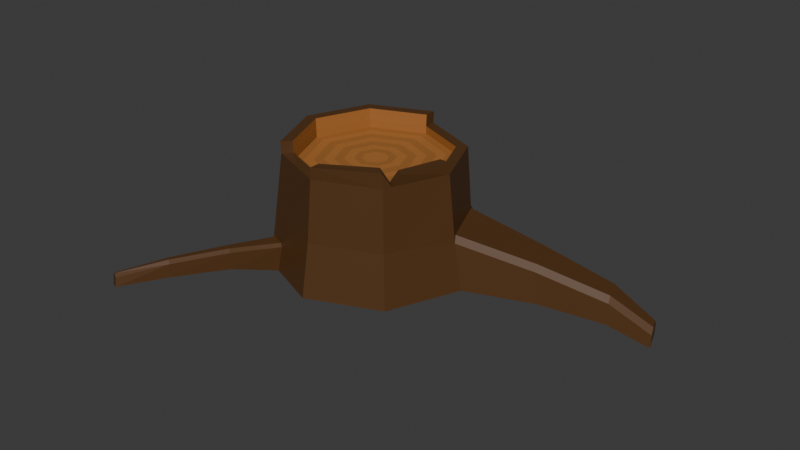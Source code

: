 # Source: tree_stump.blend  (saved by Blender 4.0.36; exported with 4.5.12 LTS)
import bpy
from mathutils import Matrix  # noqa: F401  (used for matrix-valued properties, if any)

bpy.ops.wm.read_factory_settings(use_empty=True)
scene = bpy.context.scene
scene.name = 'Scene'

# ---- collections
col_collection = bpy.data.collections.new('Collection'); scene.collection.children.link(col_collection)

# ---- materials (node trees are filled in below, after node groups)
mat_wood = bpy.data.materials.new('Wood')
mat_wood.use_transparent_shadow = False
mat_wood_2_002 = bpy.data.materials.new('Wood 2.002')
mat_wood_2_002.use_transparent_shadow = False
mat_material_002 = bpy.data.materials.new('Material.002')
mat_material_002.use_transparent_shadow = False

# ---- material node trees
mat_wood.use_nodes = True; mat_wood.node_tree.nodes.clear()
_N = mat_wood.node_tree.nodes; _L = mat_wood.node_tree.links
n0 = _N.new('ShaderNodeBsdfPrincipled'); n0.name = 'Principled BSDF'; n0.location = (10, 300)
n0.distribution = 'GGX'
n0.subsurface_method = 'RANDOM_WALK_SKIN'
n0.inputs[0].default_value = (0.09306, 0.03955, 0.01096, 1.0)
n0.inputs[3].default_value = 1.45
n0.inputs[27].default_value = (0.0, 0.0, 0.0, 1.0)
n0.inputs[28].default_value = 1.0
n1 = _N.new('ShaderNodeOutputMaterial'); n1.name = 'Material Output'; n1.location = (300, 300)
_L.new(n0.outputs[0], n1.inputs[0])
n1.is_active_output = True
mat_wood_2_002.use_nodes = True; mat_wood_2_002.node_tree.nodes.clear()
_N = mat_wood_2_002.node_tree.nodes; _L = mat_wood_2_002.node_tree.links
n0 = _N.new('ShaderNodeBsdfPrincipled'); n0.name = 'Principled BSDF'; n0.location = (10, 300)
n0.distribution = 'GGX'
n0.subsurface_method = 'RANDOM_WALK_SKIN'
n0.inputs[0].default_value = (0.3613, 0.1413, 0.0331, 1.0)
n0.inputs[3].default_value = 1.45
n0.inputs[27].default_value = (0.0, 0.0, 0.0, 1.0)
n0.inputs[28].default_value = 1.0
n1 = _N.new('ShaderNodeOutputMaterial'); n1.name = 'Material Output'; n1.location = (300, 300)
_L.new(n0.outputs[0], n1.inputs[0])
n1.is_active_output = True
mat_material_002.use_nodes = True; mat_material_002.node_tree.nodes.clear()
_N = mat_material_002.node_tree.nodes; _L = mat_material_002.node_tree.links
n0 = _N.new('ShaderNodeBsdfPrincipled'); n0.name = 'Principled BSDF'; n0.location = (10, 300)
n0.distribution = 'GGX'
n0.subsurface_method = 'RANDOM_WALK_SKIN'
n0.inputs[0].default_value = (0.4245, 0.166, 0.0389, 1.0)
n0.inputs[3].default_value = 1.45
n0.inputs[27].default_value = (0.0, 0.0, 0.0, 1.0)
n0.inputs[28].default_value = 1.0
n1 = _N.new('ShaderNodeOutputMaterial'); n1.name = 'Material Output'; n1.location = (300, 300)
_L.new(n0.outputs[0], n1.inputs[0])
n1.is_active_output = True

# ---- world
world_world = bpy.data.worlds.new('World'); scene.world = world_world
world_world.use_nodes = True; world_world.node_tree.nodes.clear()
_N = world_world.node_tree.nodes; _L = world_world.node_tree.links
n0 = _N.new('ShaderNodeOutputWorld'); n0.name = 'World Output'; n0.location = (300, 300)
n1 = _N.new('ShaderNodeBackground'); n1.name = 'Background'; n1.location = (10, 300)
n1.inputs[0].default_value = (0.05088, 0.05088, 0.05088, 1.0)
_L.new(n1.outputs[0], n0.inputs[0])
n0.is_active_output = True
world_world.color = (0.05088, 0.05088, 0.05088)
world_world.use_sun_shadow = False
world_world.sun_shadow_jitter_overblur = 0.0

# ---- meshes
me_circle = bpy.data.meshes.new('Circle')
me_circle.from_pydata([(-5.509e-09, 0.1702, 0.0), (-0.1203, 0.1203, 0.0), (-0.1702, 2.616e-08, 0.0), (-0.1203, -0.1203, 0.0), (-1.836e-09, -0.1702, 0.0), (0.1203, -0.1203, 0.0), (0.1702, 0.0, 0.0), (0.1203, 0.1203, 0.0), (0.0, 1.0, 0.1037), (-0.7071, 0.7071, 0.1037), (-1.0, 0.0, 0.1037), (-0.7071, -0.7071, 0.1037), (0.0, -1.0, 0.1037), (0.7071, -0.7071, 0.1037), (1.0, 0.0, 0.1037), (0.7071, 0.7071, 0.1037), (1.127e-09, 1.151, 0.1037), (-0.8141, 0.8141, 0.1037), (-1.151, 0.0, 0.1037), (-0.8141, -0.8141, 0.1037), (1.127e-09, -1.151, 0.1037), (0.8141, -0.8141, 0.1037), (1.151, 0.0, 0.1037), (0.8141, 0.8141, 0.1037), (6.467e-10, 1.239, -0.7013), (-0.8759, 0.8759, -0.7013), (-1.239, 0.0, -0.7013), (6.467e-10, -1.239, -0.7013), (0.8759, -0.8759, -0.7013), (7.459e-09, 1.364, -1.394), (-0.9648, 0.9648, -1.394), (-1.364, -1.511e-09, -1.394), (-0.9648, -0.9648, -1.394), (7.459e-09, -1.364, -1.394), (0.9648, -0.9648, -1.394), (1.364, -1.511e-09, -1.394), (0.9648, 0.9648, -1.394), (-0.7116, 0.7132, 0.2576), (0.0008132, 1.008, 0.2576), (-1.007, 0.0008132, 0.2576), (-0.7116, -0.7116, 0.2576), (0.6906, -0.7126, 0.3021), (0.0008132, -1.007, 0.2576), (1.008, 0.0008132, 0.2576), (-0.8194, 0.821, 0.2576), (0.0008132, 1.161, 0.2576), (-1.159, 0.0008132, 0.2576), (-0.8194, -0.8194, 0.2576), (0.7983, -0.8204, 0.3021), (0.0008132, -1.159, 0.2576), (1.161, 0.0008132, 0.2576), (0.7476, -0.6093, 0.1037), (0.8607, -0.7015, 0.1037), (0.9261, -0.7548, -0.7013), (1.02, -0.8313, -1.394), (0.7784, -0.5351, 0.1037), (0.8961, -0.6161, 0.1037), (0.9642, -0.6629, -0.7013), (1.062, -0.7301, -1.394), (0.8062, -0.5259, 0.2423), (0.9248, -0.6075, 0.2423), (1.925, 1.099, -1.458), (2.193, 0.414, -1.458), (2.794, 1.237, -1.598), (2.969, 0.7445, -1.596), (3.348, 1.297, -1.827), (3.471, 0.9499, -1.826), (0.8912, 0.8912, -0.8204), (0.9182, 0.774, -0.7013), (1.9, 1.062, -1.083), (1.932, 0.9485, -0.9656), (2.803, 1.225, -1.361), (2.844, 1.115, -1.246), (3.394, 1.181, -1.579), (3.353, 1.29, -1.694), (1.212, 0.06435, -0.7013), (1.253, -9.313e-09, -0.7794), (2.111, 0.4934, -0.9653), (2.145, 0.4262, -1.042), (2.943, 0.8365, -1.244), (2.967, 0.7652, -1.318), (3.47, 0.9628, -1.652), (3.446, 1.034, -1.578), (-0.8216, 0.4306, 0.1037), (-0.9459, 0.4958, 0.1037), (-1.051, 0.5507, -0.9223), (-1.121, 0.5875, -1.394), (-0.827, 0.4347, 0.2576), (-0.9522, 0.5003, 0.2576), (-0.4253, 0.8238, 0.1037), (-0.4897, 0.9485, 0.1037), (-0.5493, 1.064, -0.9918), (-0.5803, 1.124, -1.394), (-0.4277, 0.8308, 0.2576), (-0.4925, 0.9564, 0.2576), (-1.499, 1.073, -0.8434), (-1.362, 1.348, -0.6568), (-1.527, 1.092, -1.241), (-1.39, 1.404, -1.241), (-1.068, 1.491, -0.8824), (-1.067, 1.531, -1.22), (-2.09, 1.936, -1.012), (-2.002, 2.128, -0.8821), (-2.084, 1.938, -1.287), (-1.985, 2.152, -1.287), (-1.784, 2.217, -1.022), (-1.762, 2.235, -1.256), (-2.563, 2.484, -1.269), (-2.498, 2.626, -1.173), (-2.558, 2.486, -1.472), (-2.485, 2.643, -1.472), (-2.337, 2.691, -1.277), (-2.32, 2.704, -1.449), (-0.5178, -0.7855, 0.1037), (-0.5962, -0.9043, 0.1037), (-0.7065, -1.072, -1.394), (-0.9668, -1.623, -1.231), (-1.146, -1.534, -1.243), (-1.309, -2.272, -1.183), (-1.45, -2.193, -1.198), (-1.645, -2.849, -1.187), (-1.752, -2.801, -1.211), (-0.8701, -0.9356, -1.017), (-0.9224, -0.9224, -1.063), (-1.095, -1.55, -0.9669), (-1.141, -1.529, -1.017), (-1.418, -2.226, -0.9714), (-1.46, -2.2, -1.023), (-1.759, -2.779, -1.1), (-1.716, -2.79, -1.042), (-0.6761, -1.026, -1.07), (-0.7102, -1.004, -1.027), (-0.9697, -1.615, -1.008), (-1.007, -1.594, -0.9667), (-1.324, -2.276, -1.009), (-1.363, -2.257, -0.9691), (-1.697, -2.799, -1.039), (-1.656, -2.825, -1.074), (0.0, 1.0, 0.0), (-0.7071, 0.7071, 0.0), (-0.7071, -0.7071, 0.0), (-1.0, 0.0, 0.0), (0.7071, -0.7071, 0.0), (0.0, -1.0, 0.0), (0.7071, 0.7071, 0.0), (1.0, 0.0, 0.0), (-0.6266, 0.6266, 0.0), (-0.6266, -0.6266, 0.0), (-0.8861, 3.673e-09, 0.0), (0.6266, -0.6266, 0.0), (-1.836e-09, -0.8861, 0.0), (0.6266, 0.6266, 0.0), (0.8861, 0.0, 0.0), (-5.509e-09, 0.8861, 0.0), (-0.5388, 0.5388, 0.0), (-0.5388, -0.5388, 0.0), (-0.762, 7.677e-09, 0.0), (0.5388, -0.5388, 0.0), (-1.836e-09, -0.762, 0.0), (0.5388, 0.5388, 0.0), (0.762, 0.0, 0.0), (-5.509e-09, 0.762, 0.0), (-0.4511, 0.4511, 0.0), (-0.4511, -0.4511, 0.0), (-0.6379, 7.677e-09, 0.0), (0.4511, -0.4511, 0.0), (-1.836e-09, -0.6379, 0.0), (0.4511, 0.4511, 0.0), (0.6379, 0.0, 0.0), (-5.509e-09, 0.6379, 0.0), (-0.3633, 0.3633, 0.0), (-0.3633, -0.3633, 0.0), (-0.5138, 1.368e-08, 0.0), (0.3633, -0.3633, 0.0), (-1.836e-09, -0.5138, 0.0), (0.3633, 0.3633, 0.0), (0.5138, 0.0, 0.0), (-5.509e-09, 0.5138, 0.0), (-0.2755, 0.2755, 0.0), (-0.2755, -0.2755, 0.0), (-0.3896, 2.169e-08, 0.0), (0.2755, -0.2755, 0.0), (-1.836e-09, -0.3896, 0.0), (0.2755, 0.2755, 0.0), (0.3896, 0.0, 0.0), (-5.509e-09, 0.3896, 0.0), (-0.1878, -0.1878, 0.0), (-0.2655, 2.77e-08, 0.0), (0.1878, -0.1878, 0.0), (-1.836e-09, -0.2655, 0.0), (0.1878, 0.1878, 0.0), (0.2655, 0.0, 0.0), (-5.509e-09, 0.2655, 0.0), (-0.1878, 0.1878, 0.0)], [], [(1, 0, 7, 6, 5, 4, 3, 2), (113, 12, 20, 114), (139, 9, 89), (144, 138, 8, 15), (145, 14, 55), (140, 143, 12, 113), (141, 10, 83), (145, 144, 15, 14), (143, 142, 13, 12), (141, 140, 11, 10), (67, 36, 61, 69), (21, 20, 49, 48), (14, 15, 23, 22), (55, 14, 43, 59), (12, 13, 41, 42), (19, 18, 46, 47), (15, 8, 16, 23), (11, 19, 47, 40), (27, 28, 34, 33), (35, 76, 78, 62), (122, 131, 133, 124), (84, 18, 26, 85), (67, 24, 29, 36), (20, 21, 28, 27), (19, 114, 131, 122), (90, 17, 25, 91), (30, 86, 31, 32, 115, 33, 34, 54, 58, 35, 36, 29, 92), (32, 123, 125, 117), (92, 91, 99, 100), (23, 16, 24, 67, 68), (56, 22, 75, 76, 57), (130, 115, 116, 132), (85, 26, 31, 86), (64, 80, 81, 66), (87, 39, 46, 88), (42, 41, 48, 49), (39, 40, 47, 46), (93, 37, 44, 94), (59, 43, 50, 60), (52, 21, 48), (14, 22, 50, 43), (89, 9, 37, 93), (83, 10, 39, 87), (90, 16, 45, 94), (16, 8, 38, 45), (20, 12, 42, 49), (10, 11, 40, 39), (84, 17, 44, 88), (56, 52, 60), (41, 51, 52, 48), (28, 53, 54, 34), (21, 52, 53, 28), (13, 51, 41), (142, 51, 13), (22, 56, 60, 50), (51, 59, 60, 52), (53, 57, 58, 54), (52, 56, 57, 53), (51, 55, 59), (142, 145, 55, 51), (77, 70, 72, 79), (57, 76, 35, 58), (36, 35, 62, 61), (75, 68, 70, 77), (61, 62, 64, 63), (81, 82, 73, 74, 65, 66), (69, 61, 63, 71), (71, 63, 65, 74), (79, 72, 73, 82), (63, 64, 66, 65), (70, 68, 67, 69), (72, 70, 69, 71), (73, 72, 71, 74), (62, 78, 80, 64), (78, 76, 75, 77), (77, 79, 80, 78), (81, 80, 79, 82), (22, 23, 68, 75), (18, 84, 88, 46), (9, 83, 87, 37), (37, 87, 88, 44), (91, 25, 96, 99), (17, 84, 85, 25), (139, 141, 83, 9), (17, 90, 94, 44), (8, 89, 93, 38), (38, 93, 94, 45), (24, 91, 92, 29), (16, 90, 91, 24), (138, 139, 89, 8), (95, 97, 103, 101), (98, 100, 106, 104), (86, 30, 98, 97), (85, 86, 97, 95), (30, 92, 100, 98), (25, 85, 95, 96), (102, 101, 107, 108), (105, 102, 108, 111), (97, 98, 104, 103), (100, 99, 105, 106), (99, 96, 102, 105), (96, 95, 101, 102), (111, 108, 110, 112), (108, 107, 109, 110), (104, 106, 112, 110), (101, 103, 109, 107), (103, 104, 110, 109), (106, 105, 111, 112), (114, 20, 27, 130, 131), (134, 118, 120, 137), (140, 113, 11), (11, 113, 114, 19), (124, 133, 135, 126), (18, 19, 122, 123, 26), (132, 116, 118, 134), (115, 32, 117, 116), (118, 119, 121, 120), (116, 117, 119, 118), (128, 129, 136, 137, 120, 121), (117, 125, 127, 119), (119, 127, 128, 121), (126, 135, 136, 129), (122, 124, 125, 123), (124, 126, 127, 125), (126, 129, 128, 127), (26, 123, 32, 31), (133, 131, 130, 132), (135, 133, 132, 134), (134, 137, 136, 135), (130, 27, 33, 115), (153, 146, 139, 138), (146, 148, 141, 139), (148, 147, 140, 141), (150, 149, 142, 143), (152, 151, 144, 145), (151, 153, 138, 144), (149, 152, 145, 142), (147, 150, 143, 140), (154, 156, 148, 146), (156, 155, 147, 148), (158, 157, 149, 150), (160, 159, 151, 152), (159, 161, 153, 151), (157, 160, 152, 149), (155, 158, 150, 147), (161, 154, 146, 153), (162, 164, 156, 154), (164, 163, 155, 156), (166, 165, 157, 158), (168, 167, 159, 160), (167, 169, 161, 159), (165, 168, 160, 157), (163, 166, 158, 155), (169, 162, 154, 161), (170, 172, 164, 162), (172, 171, 163, 164), (174, 173, 165, 166), (176, 175, 167, 168), (175, 177, 169, 167), (173, 176, 168, 165), (171, 174, 166, 163), (177, 170, 162, 169), (178, 180, 172, 170), (180, 179, 171, 172), (182, 181, 173, 174), (184, 183, 175, 176), (183, 185, 177, 175), (181, 184, 176, 173), (179, 182, 174, 171), (185, 178, 170, 177), (193, 187, 180, 178), (187, 186, 179, 180), (189, 188, 181, 182), (191, 190, 183, 184), (190, 192, 185, 183), (188, 191, 184, 181), (186, 189, 182, 179), (192, 193, 178, 185), (2, 3, 186, 187), (4, 5, 188, 189), (6, 7, 190, 191), (7, 0, 192, 190), (5, 6, 191, 188), (3, 4, 189, 186), (0, 1, 193, 192), (1, 2, 187, 193)])
me_circle.polygons.foreach_set('material_index', [2, 0, 1, 1, 1, 1, 1, 1, 1, 1, 0, 0, 0, 1, 1, 0, 0, 0, 0, 0, 0, 0, 0, 0, 0, 0, 0, 0, 0, 0, 0, 0, 0, 0, 0, 0, 0, 0, 0, 0, 0, 1, 1, 0, 0, 0, 1, 0, 0, 0, 0, 0, 1, 1, 0, 0, 0, 0, 1, 1, 0, 0, 0, 0, 0, 0, 0, 0, 0, 0, 0, 0, 0, 0, 0, 0, 0, 0, 0, 1, 0, 0, 0, 1, 0, 1, 0, 0, 0, 1, 0, 0, 0, 0, 0, 0, 0, 0, 0, 0, 0, 0, 0, 0, 0, 0, 0, 0, 0, 0, 1, 0, 0, 0, 0, 0, 0, 0, 0, 0, 0, 0, 0, 0, 0, 0, 0, 0, 0, 0, 1, 1, 1, 1, 1, 1, 1, 1, 2, 2, 2, 2, 2, 2, 2, 2, 1, 1, 1, 1, 1, 1, 1, 1, 2, 2, 2, 2, 2, 2, 2, 2, 1, 1, 1, 1, 1, 1, 1, 1, 2, 2, 2, 2, 2, 2, 2, 2, 1, 1, 1, 1, 1, 1, 1, 1])
_uv = me_circle.uv_layers.new(name='UVMap')
_uv.uv.foreach_set('vector', [0.0, 0.0, 0.0, 0.0, 0.0, 0.0, 0.0, 0.0, 0.0, 0.0, 0.0, 0.0, 0.0, 0.0, 0.0, 0.0, 0.0, 0.0, 0.0, 0.0, 0.0, 0.0, 0.0, 0.0, 0.0, 0.0, 0.0, 0.0, 0.0, 0.0, 0.0, 0.0, 0.0, 0.0, 0.0, 0.0, 0.0, 0.0, 0.0, 0.0, 0.0, 0.0, 0.0, 0.0, 0.0, 0.0, 0.0, 0.0, 0.0, 0.0, 0.0, 0.0, 0.0, 0.0, 0.0, 0.0, 0.0, 0.0, 0.0, 0.0, 0.0, 0.0, 0.0, 0.0, 0.0, 0.0, 0.0, 0.0, 0.0, 0.0, 0.0, 0.0, 0.0, 0.0, 0.0, 0.0, 0.0, 0.0, 0.0, 0.0, 0.0, 0.0, 0.0, 0.0, 0.0, 0.0, 0.0, 0.0, 0.0, 0.0, 0.0, 0.0, 0.0, 0.0, 0.0, 0.0, 0.0, 0.0, 0.0, 0.0, 0.0, 0.0, 0.0, 0.0, 0.0, 0.0, 0.0, 0.0, 0.0, 0.0, 0.0, 0.0, 0.0, 0.0, 0.0, 0.0, 0.0, 0.0, 0.0, 0.0, 0.0, 0.0, 0.0, 0.0, 0.0, 0.0, 0.0, 0.0, 0.0, 0.0, 0.0, 0.0, 0.0, 0.0, 0.0, 0.0, 0.0, 0.0, 0.0, 0.0, 0.0, 0.0, 0.0, 0.0, 0.0, 0.0, 0.0, 0.0, 0.0, 0.0, 0.0, 0.0, 0.0, 0.0, 0.0, 0.0, 0.0, 0.0, 0.0, 0.0, 0.0, 0.0, 0.0, 0.0, 0.0, 0.0, 0.0, 0.0, 0.0, 0.0, 0.0, 0.0, 0.0, 0.0, 0.0, 0.0, 0.0, 0.0, 0.0, 0.0, 0.0, 0.0, 0.0, 0.0, 0.0, 0.0, 0.0, 0.0, 0.0, 0.0, 0.0, 0.0, 0.0, 0.0, 0.0, 0.0, 0.0, 0.0, 0.0, 0.0, 0.0, 0.0, 0.0, 0.0, 0.0, 0.0, 0.0, 0.0, 0.0, 0.0, 0.0, 0.0, 0.0, 0.0, 0.0, 0.0, 0.0, 0.0, 0.0, 0.0, 0.0, 0.0, 0.0, 0.0, 0.0, 0.0, 0.0, 0.0, 0.0, 0.0, 0.0, 0.0, 0.0, 0.0, 0.0, 0.0, 0.0, 0.0, 0.0, 0.0, 0.0, 0.0, 0.0, 0.0, 0.0, 0.0, 0.0, 0.0, 0.0, 0.0, 0.0, 0.0, 0.0, 0.0, 0.0, 0.0, 0.0, 0.0, 0.0, 0.0, 0.0, 0.0, 0.0, 0.0, 0.0, 0.0, 0.0, 0.0, 0.0, 0.0, 0.0, 0.0, 0.0, 0.0, 0.0, 0.0, 0.0, 0.0, 0.0, 0.0, 0.0, 0.0, 0.0, 0.0, 0.0, 0.0, 0.0, 0.0, 0.0, 0.0, 0.0, 0.0, 0.0, 0.0, 0.0, 0.0, 0.0, 0.0, 0.0, 0.0, 0.0, 0.0, 0.0, 0.0, 0.0, 0.0, 0.0, 0.0, 0.0, 0.0, 0.0, 0.0, 0.0, 0.0, 0.0, 0.0, 0.0, 0.0, 0.0, 0.0, 0.0, 0.0, 0.0, 0.0, 0.0, 0.0, 0.0, 0.0, 0.0, 0.0, 0.0, 0.0, 0.0, 0.0, 0.0, 0.0, 0.0, 0.0, 0.0, 0.0, 0.0, 0.0, 0.0, 0.0, 0.0, 0.0, 0.0, 0.0, 0.0, 0.0, 0.0, 0.0, 0.0, 0.0, 0.0, 0.0, 0.0, 0.0, 0.0, 0.0, 0.0, 0.0, 0.0, 0.0, 0.0, 0.0, 0.0, 0.0, 0.0, 0.0, 0.0, 0.0, 0.0, 0.0, 0.0, 0.0, 0.0, 0.0, 0.0, 0.0, 0.0, 0.0, 0.0, 0.0, 0.0, 0.0, 0.0, 0.0, 0.0, 0.0, 0.0, 0.0, 0.0, 0.0, 0.0, 0.0, 0.0, 0.0, 0.0, 0.0, 0.0, 0.0, 0.0, 0.0, 0.0, 0.0, 0.0, 0.0, 0.0, 0.0, 0.0, 0.0, 0.0, 0.0, 0.0, 0.0, 0.0, 0.0, 0.0, 0.0, 0.0, 0.0, 0.0, 0.0, 0.0, 0.0, 0.0, 0.0, 0.0, 0.0, 0.0, 0.0, 0.0, 0.0, 0.0, 0.0, 0.0, 0.0, 0.0, 0.0, 0.0, 0.0, 0.0, 0.0, 0.0, 0.0, 0.0, 0.0, 0.0, 0.0, 0.0, 0.0, 0.0, 0.0, 0.0, 0.0, 0.0, 0.0, 0.0, 0.0, 0.0, 0.0, 0.0, 0.0, 0.0, 0.0, 0.0, 0.0, 0.0, 0.0, 0.0, 0.0, 0.0, 0.0, 0.0, 0.0, 0.0, 0.0, 0.0, 0.0, 0.0, 0.0, 0.0, 0.0, 0.0, 0.0, 0.0, 0.0, 0.0, 0.0, 0.0, 0.0, 0.0, 0.0, 0.0, 0.0, 0.0, 0.0, 0.0, 0.0, 0.0, 0.0, 0.0, 0.0, 0.0, 0.0, 0.0, 0.0, 0.0, 0.0, 0.0, 0.0, 0.0, 0.0, 0.0, 0.0, 0.0, 0.0, 0.0, 0.0, 0.0, 0.0, 0.0, 0.0, 0.0, 0.0, 0.0, 0.0, 0.0, 0.0, 0.0, 0.0, 0.0, 0.0, 0.0, 0.0, 0.0, 0.0, 0.0, 0.0, 0.0, 0.0, 0.0, 0.0, 0.0, 0.0, 0.0, 0.0, 0.0, 0.0, 0.0, 0.0, 0.0, 0.0, 0.0, 0.0, 0.0, 0.0, 0.0, 0.0, 0.0, 0.0, 0.0, 0.0, 0.0, 0.0, 0.0, 0.0, 0.0, 0.0, 0.0, 0.0, 0.0, 0.0, 0.0, 0.0, 0.0, 0.0, 0.0, 0.0, 0.0, 0.0, 0.0, 0.0, 0.0, 0.0, 0.0, 0.0, 0.0, 0.0, 0.0, 0.0, 0.0, 0.0, 0.0, 0.0, 0.0, 0.0, 0.0, 0.0, 0.0, 0.0, 0.0, 0.0, 0.0, 0.0, 0.0, 0.0, 0.0, 0.0, 0.0, 0.0, 0.0, 0.0, 0.0, 0.0, 0.0, 0.0, 0.0, 0.0, 0.0, 0.0, 0.0, 0.0, 0.0, 0.0, 0.0, 0.0, 0.0, 0.0, 0.0, 0.0, 0.0, 0.0, 0.0, 0.0, 0.0, 0.0, 0.0, 0.0, 0.0, 0.0, 0.0, 0.0, 0.0, 0.0, 0.0, 0.0, 0.0, 0.0, 0.0, 0.0, 0.0, 0.0, 0.0, 0.0, 0.0, 0.0, 0.0, 0.0, 0.0, 0.0, 0.0, 0.0, 0.0, 0.0, 0.0, 0.0, 0.0, 0.0, 0.0, 0.0, 0.0, 0.0, 0.0, 0.0, 0.0, 0.0, 0.0, 0.0, 0.0, 0.0, 0.0, 0.0, 0.0, 0.0, 0.0, 0.0, 0.0, 0.0, 0.0, 0.0, 0.0, 0.0, 0.0, 0.0, 0.0, 0.0, 0.0, 0.0, 0.0, 0.0, 0.0, 0.0, 0.0, 0.0, 0.0, 0.0, 0.0, 0.0, 0.0, 0.0, 0.0, 0.0, 0.0, 0.0, 0.0, 0.0, 0.0, 0.0, 0.0, 0.0, 0.0, 0.0, 0.0, 0.0, 0.0, 0.0, 0.0, 0.0, 0.0, 0.0, 0.0, 0.0, 0.0, 0.0, 0.0, 0.0, 0.0, 0.0, 0.0, 0.0, 0.0, 0.0, 0.0, 0.0, 0.0, 0.0, 0.0, 0.0, 0.0, 0.0, 0.0, 0.0, 0.0, 0.0, 0.0, 0.0, 0.0, 0.0, 0.0, 0.0, 0.0, 0.0, 0.0, 0.0, 0.0, 0.0, 0.0, 0.0, 0.0, 0.0, 0.0, 0.0, 0.0, 0.0, 0.0, 0.0, 0.0, 0.0, 0.0, 0.0, 0.0, 0.0, 0.0, 0.0, 0.0, 0.0, 0.0, 0.0, 0.0, 0.0, 0.0, 0.0, 0.0, 0.0, 0.0, 0.0, 0.0, 0.0, 0.0, 0.0, 0.0, 0.0, 0.0, 0.0, 0.0, 0.0, 0.0, 0.0, 0.0, 0.0, 0.0, 0.0, 0.0, 0.0, 0.0, 0.0, 0.0, 0.0, 0.0, 0.0, 0.0, 0.0, 0.0, 0.0, 0.0, 0.0, 0.0, 0.0, 0.0, 0.0, 0.0, 0.0, 0.0, 0.0, 0.0, 0.0, 0.0, 0.0, 0.0, 0.0, 0.0, 0.0, 0.0, 0.0, 0.0, 0.0, 0.0, 0.0, 0.0, 0.0, 0.0, 0.0, 0.0, 0.0, 0.0, 0.0, 0.0, 0.0, 0.0, 0.0, 0.0, 0.0, 0.0, 0.0, 0.0, 0.0, 0.0, 0.0, 0.0, 0.0, 0.0, 0.0, 0.0, 0.0, 0.0, 0.0, 0.0, 0.0, 0.0, 0.0, 0.0, 0.0, 0.0, 0.0, 0.0, 0.0, 0.0, 0.0, 0.0, 0.0, 0.0, 0.0, 0.0, 0.0, 0.0, 0.0, 0.0, 0.0, 0.0, 0.0, 0.0, 0.0, 0.0, 0.0, 0.0, 0.0, 0.0, 0.0, 0.0, 0.0, 0.0, 0.0, 0.0, 0.0, 0.0, 0.0, 0.0, 0.0, 0.0, 0.0, 0.0, 0.0, 0.0, 0.0, 0.0, 0.0, 0.0, 0.0, 0.0, 0.0, 0.0, 0.0, 0.0, 0.0, 0.0, 0.0, 0.0, 0.0, 0.0, 0.0, 0.0, 0.0, 0.0, 0.0, 0.0, 0.0, 0.0, 0.0, 0.0, 0.0, 0.0, 0.0, 0.0, 0.0, 0.0, 0.0, 0.0, 0.0, 0.0, 0.0, 0.0, 0.0, 0.0, 0.0, 0.0, 0.0, 0.0, 0.0, 0.0, 0.0, 0.0, 0.0, 0.0, 0.0, 0.0, 0.0, 0.0, 0.0, 0.0, 0.0, 0.0, 0.0, 0.0, 0.0, 0.0, 0.0, 0.0, 0.0, 0.0, 0.0, 0.0, 0.0, 0.0, 0.0, 0.0, 0.0, 0.0, 0.0, 0.0, 0.0, 0.0, 0.0, 0.0, 0.0, 0.0, 0.0, 0.0, 0.0, 0.0, 0.0, 0.0, 0.0, 0.0, 0.0, 0.0, 0.0, 0.0, 0.0, 0.0, 0.0, 0.0, 0.0, 0.0, 0.0, 0.0, 0.0, 0.0, 0.0, 0.0, 0.0, 0.0, 0.0, 0.0, 0.0, 0.0, 0.0, 0.0, 0.0, 0.0, 0.0, 0.0, 0.0, 0.0, 0.0, 0.0, 0.0, 0.0, 0.0, 0.0, 0.0, 0.0, 0.0, 0.0, 0.0, 0.0, 0.0, 0.0, 0.0, 0.0, 0.0, 0.0, 0.0, 0.0, 0.0, 0.0, 0.0, 0.0, 0.0, 0.0, 0.0, 0.0, 0.0, 0.0, 0.0, 0.0, 0.0, 0.0, 0.0, 0.0, 0.0, 0.0, 0.0, 0.0, 0.0, 0.0, 0.0, 0.0, 0.0, 0.0, 0.0, 0.0, 0.0, 0.0, 0.0, 0.0, 0.0, 0.0, 0.0, 0.0, 0.0, 0.0, 0.0, 0.0, 0.0, 0.0, 0.0, 0.0, 0.0, 0.0, 0.0, 0.0, 0.0, 0.0, 0.0, 0.0, 0.0, 0.0, 0.0, 0.0, 0.0, 0.0, 0.0, 0.0, 0.0, 0.0, 0.0, 0.0, 0.0, 0.0, 0.0, 0.0, 0.0, 0.0, 0.0, 0.0, 0.0, 0.0, 0.0, 0.0, 0.0, 0.0, 0.0, 0.0, 0.0, 0.0, 0.0, 0.0, 0.0, 0.0, 0.0, 0.0, 0.0, 0.0, 0.0, 0.0, 0.0, 0.0, 0.0, 0.0, 0.0, 0.0, 0.0, 0.0, 0.0, 0.0, 0.0, 0.0, 0.0, 0.0, 0.0, 0.0, 0.0, 0.0, 0.0, 0.0, 0.0, 0.0, 0.0, 0.0, 0.0, 0.0, 0.0, 0.0, 0.0, 0.0, 0.0, 0.0, 0.0, 0.0, 0.0, 0.0, 0.0, 0.0, 0.0, 0.0, 0.0, 0.0, 0.0, 0.0, 0.0, 0.0, 0.0, 0.0, 0.0, 0.0, 0.0, 0.0, 0.0, 0.0, 0.0, 0.0, 0.0, 0.0, 0.0, 0.0, 0.0, 0.0, 0.0, 0.0, 0.0, 0.0, 0.0, 0.0, 0.0, 0.0, 0.0, 0.0, 0.0, 0.0, 0.0, 0.0, 0.0, 0.0, 0.0, 0.0, 0.0, 0.0, 0.0, 0.0, 0.0, 0.0, 0.0, 0.0, 0.0, 0.0, 0.0, 0.0, 0.0, 0.0, 0.0, 0.0, 0.0, 0.0, 0.0, 0.0, 0.0, 0.0, 0.0, 0.0, 0.0, 0.0, 0.0, 0.0, 0.0, 0.0, 0.0, 0.0, 0.0, 0.0, 0.0, 0.0, 0.0, 0.0, 0.0, 0.0, 0.0, 0.0, 0.0, 0.0, 0.0, 0.0, 0.0, 0.0, 0.0, 0.0, 0.0, 0.0, 0.0, 0.0, 0.0, 0.0, 0.0, 0.0, 0.0, 0.0, 0.0, 0.0, 0.0, 0.0, 0.0, 0.0, 0.0, 0.0, 0.0, 0.0, 0.0, 0.0, 0.0, 0.0, 0.0, 0.0, 0.0, 0.0, 0.0, 0.0, 0.0, 0.0, 0.0, 0.0, 0.0, 0.0, 0.0, 0.0, 0.0, 0.0, 0.0, 0.0, 0.0, 0.0, 0.0, 0.0, 0.0, 0.0, 0.0, 0.0, 0.0, 0.0, 0.0, 0.0, 0.0, 0.0, 0.0, 0.0, 0.0, 0.0, 0.0, 0.0, 0.0, 0.0, 0.0, 0.0, 0.0, 0.0, 0.0, 0.0, 0.0, 0.0, 0.0, 0.0, 0.0, 0.0, 0.0, 0.0, 0.0, 0.0, 0.0, 0.0, 0.0, 0.0, 0.0, 0.0, 0.0, 0.0, 0.0, 0.0, 0.0, 0.0, 0.0, 0.0, 0.0, 0.0, 0.0, 0.0, 0.0, 0.0, 0.0, 0.0, 0.0, 0.0, 0.0, 0.0, 0.0, 0.0, 0.0, 0.0, 0.0, 0.0, 0.0, 0.0, 0.0, 0.0, 0.0, 0.0, 0.0, 0.0, 0.0, 0.0, 0.0, 0.0, 0.0, 0.0, 0.0, 0.0, 0.0, 0.0, 0.0, 0.0, 0.0, 0.0, 0.0, 0.0, 0.0, 0.0, 0.0, 0.0, 0.0, 0.0, 0.0, 0.0, 0.0, 0.0, 0.0, 0.0, 0.0, 0.0, 0.0, 0.0, 0.0, 0.0, 0.0, 0.0, 0.0, 0.0, 0.0, 0.0, 0.0, 0.0, 0.0, 0.0, 0.0, 0.0, 0.0, 0.0, 0.0, 0.0, 0.0, 0.0, 0.0, 0.0, 0.0, 0.0, 0.0, 0.0, 0.0, 0.0, 0.0, 0.0, 0.0, 0.0, 0.0, 0.0, 0.0, 0.0, 0.0, 0.0, 0.0, 0.0, 0.0, 0.0, 0.0, 0.0, 0.0, 0.0, 0.0, 0.0, 0.0, 0.0, 0.0, 0.0, 0.0, 0.0, 0.0, 0.0, 0.0, 0.0, 0.0, 0.0, 0.0, 0.0, 0.0, 0.0, 0.0, 0.0, 0.0, 0.0, 0.0, 0.0, 0.0, 0.0, 0.0])
me_circle.materials.append(mat_wood)
me_circle.materials.append(mat_wood_2_002)
me_circle.materials.append(mat_material_002)
me_circle.update()

# ---- objects
ob_circle = bpy.data.objects.new('Circle', me_circle)

# ---- transforms, parenting, visibility, modifiers, constraints
ob_circle.location = (0.0, 0.0, 1.373)

# ---- collection membership
col_collection.objects.link(ob_circle)

# ---- scene / render settings (as saved in the file)
scene.frame_start = 1; scene.frame_end = 250; scene.frame_set(1)
scene.render.engine = 'BLENDER_EEVEE_NEXT'
scene.cycles.sampling_pattern = 'TABULATED_SOBOL'
bpy.context.view_layer.update()

# ---- added for rendering (the .blend has no active camera and no usable light): camera, sun
cam_auto = bpy.data.cameras.new('AutoCamera')
cam_auto.lens = 50.0
cam_auto.sensor_width = 36.0
cam_auto.clip_end = 1000.0
ob_auto_camera = bpy.data.objects.new('AutoCamera', cam_auto)
scene.collection.objects.link(ob_auto_camera)
ob_auto_camera.location = (8.29276, -9.47853, 6.88168)
ob_auto_camera.rotation_euler = (1.09748, -7.21219e-08, 0.694738)
scene.camera = ob_auto_camera
light_auto_sun = bpy.data.lights.new('AutoSun', 'SUN')
light_auto_sun.energy = 3.0
light_auto_sun.angle = 0.0523599
ob_auto_sun = bpy.data.objects.new('AutoSun', light_auto_sun)
scene.collection.objects.link(ob_auto_sun)
ob_auto_sun.rotation_euler = (0.872665, 0.174533, 0.523599)
bpy.context.view_layer.update()
